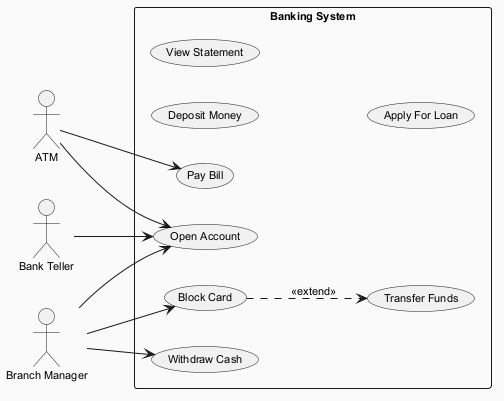

The diagram above was rendered by PlantUML. Its source (embedded in the PNG):
@startuml
skinparam backgroundColor #FAFAFA
skinparam classBackgroundColor #FFF3E0
skinparam classBorderColor #E65100
skinparam defaultFontSize 11
left to right direction
actor "ATM" as ATM
actor "Branch Manager" as BranchManager
actor "Bank Teller" as BankTeller
rectangle "Banking System" {
  usecase "Block Card" as UC_BlockCard
  usecase "Deposit Money" as UC_DepositMoney
  usecase "View Statement" as UC_ViewStatement
  usecase "Open Account" as UC_OpenAccount
  usecase "Pay Bill" as UC_PayBill
  usecase "Transfer Funds" as UC_TransferFunds
  usecase "Withdraw Cash" as UC_WithdrawCash
  usecase "Apply For Loan" as UC_ApplyForLoan
}
ATM --> UC_PayBill
ATM --> UC_OpenAccount
BranchManager --> UC_OpenAccount
BranchManager --> UC_BlockCard
BranchManager --> UC_WithdrawCash
BankTeller --> UC_OpenAccount
UC_BlockCard ..> UC_TransferFunds : <<extend>>
@enduml